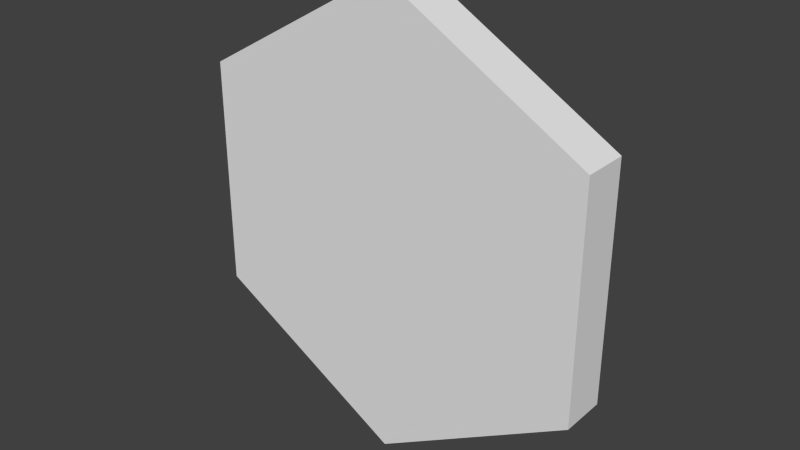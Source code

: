 # Source: Hexagon.blend  (saved by Blender 2.79.0; exported with 4.5.12 LTS)
import bpy
from mathutils import Matrix  # noqa: F401  (used for matrix-valued properties, if any)

bpy.ops.wm.read_factory_settings(use_empty=True)
scene = bpy.context.scene
scene.name = 'Scene'

# ---- collections
col_collection_1 = bpy.data.collections.new('Collection 1'); scene.collection.children.link(col_collection_1)

# ---- world
world_world = bpy.data.worlds.new('World'); scene.world = world_world
world_world.color = (0.05088, 0.05088, 0.05088)
world_world.use_sun_shadow = False
world_world.sun_shadow_jitter_overblur = 0.0
world_world.cycles.sampling_method = 'NONE'
world_world.cycles.sample_map_resolution = 256

# ---- meshes
me_cylinder = bpy.data.meshes.new('Cylinder')
me_cylinder.from_pydata([(1.49e-08, -0.2, -1.0), (1.49e-08, -4.47e-08, -1.0), (0.866, -0.2, -0.5), (0.866, -1.49e-08, -0.5), (0.866, -0.2, 0.5), (0.866, 1.49e-08, 0.5), (-7.252e-08, -0.2, 1.0), (-7.252e-08, 1.49e-08, 1.0), (-0.866, -0.2, 0.5), (-0.866, -1.49e-08, 0.5), (-0.866, -0.2, -0.5), (-0.866, -1.49e-08, -0.5)], [], [(0, 1, 3, 2), (2, 3, 5, 4), (4, 5, 7, 6), (6, 7, 9, 8), (3, 1, 11, 9, 7, 5), (10, 11, 1, 0), (8, 9, 11, 10), (0, 2, 4, 6, 8, 10)])
me_cylinder.polygons.foreach_set('material_index', [0, 0, 0, 0, 0, 0, 0, 1])
_uv = me_cylinder.uv_layers.new(name='UVMap')
_uv.uv.foreach_set('vector', [0.5, 0.9362, 0.5, 0.963, 0.901, 0.7315, 0.8778, 0.7181, 0.8778, 0.7181, 0.901, 0.7315, 0.901, 0.2685, 0.8778, 0.2819, 0.8778, 0.2819, 0.901, 0.2685, 0.5, 0.03702, 0.5, 0.06376, 0.5, 0.06376, 0.5, 0.03702, 0.09905, 0.2685, 0.1222, 0.2819, 0.901, 0.7315, 0.5, 0.963, 0.09905, 0.7315, 0.09905, 0.2685, 0.5, 0.03702, 0.901, 0.2685, 0.1222, 0.7181, 0.09905, 0.7315, 0.5, 0.963, 0.5, 0.9362, 0.1222, 0.2819, 0.09905, 0.2685, 0.09905, 0.7315, 0.1222, 0.7181, 0.5, 0.9362, 0.8778, 0.7181, 0.8778, 0.2819, 0.5, 0.06376, 0.1222, 0.2819, 0.1222, 0.7181])
me_cylinder.materials.append(None)
me_cylinder.materials.append(None)
me_cylinder.use_remesh_preserve_volume = False
me_cylinder.use_remesh_preserve_attributes = False
me_cylinder.use_mirror_vertex_groups = False
me_cylinder.update()

# ---- objects
ob_cylinder = bpy.data.objects.new('Cylinder', me_cylinder)

# ---- transforms, parenting, visibility, modifiers, constraints
ob_cylinder.location = (0.0, 0.0, 0.0)
ob_cylinder.lineart.crease_threshold = 0.0

# ---- collection membership
col_collection_1.objects.link(ob_cylinder)

# ---- scene / render settings (as saved in the file)
scene.frame_start = 1; scene.frame_end = 250; scene.frame_set(1)
scene.render.engine = 'BLENDER_EEVEE_NEXT'
scene.render.resolution_percentage = 50
scene.render.dither_intensity = 0.0
scene.cycles.use_denoising = False
scene.cycles.samples = 10
scene.cycles.sampling_pattern = 'TABULATED_SOBOL'
scene.cycles.light_sampling_threshold = 0.0
scene.cycles.use_adaptive_sampling = False
scene.cycles.use_light_tree = False
scene.cycles.blur_glossy = 0.0
scene.cycles.pixel_filter_type = 'GAUSSIAN'
scene.cycles.sample_clamp_indirect = 0.0
scene.view_settings.view_transform = 'Standard'
bpy.context.view_layer.update()

# ---- added for rendering (the .blend has no active camera and no usable light): camera, sun
cam_auto = bpy.data.cameras.new('AutoCamera')
cam_auto.lens = 50.0
cam_auto.sensor_width = 36.0
cam_auto.clip_end = 1000.0
ob_auto_camera = bpy.data.objects.new('AutoCamera', cam_auto)
scene.collection.objects.link(ob_auto_camera)
ob_auto_camera.location = (2.4549, -3.04588, 1.96392)
ob_auto_camera.rotation_euler = (1.09748, -7.21219e-08, 0.694738)
scene.camera = ob_auto_camera
light_auto_sun = bpy.data.lights.new('AutoSun', 'SUN')
light_auto_sun.energy = 3.0
light_auto_sun.angle = 0.0523599
ob_auto_sun = bpy.data.objects.new('AutoSun', light_auto_sun)
scene.collection.objects.link(ob_auto_sun)
ob_auto_sun.rotation_euler = (0.872665, 0.174533, 0.523599)
bpy.context.view_layer.update()
